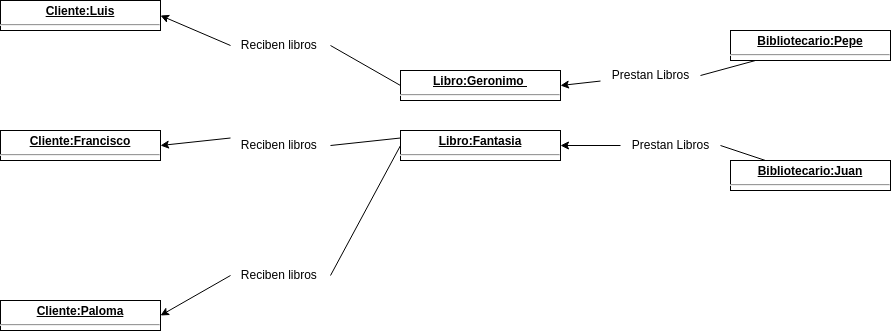

The diagram above was exported from draw.io. Its source (the exported page's mxGraphModel, read from the mxfile embedded in the PNG):
<mxGraphModel dx="1964" dy="762" grid="1" gridSize="10" guides="1" tooltips="1" connect="1" arrows="1" fold="1" page="1" pageScale="1" pageWidth="850" pageHeight="1100" background="#FFFFFF" math="0" shadow="0">
  <root>
    <mxCell id="0" />
    <mxCell id="1" parent="0" />
    <mxCell id="42" style="edgeStyle=none;html=1;entryX=0;entryY=0.5;entryDx=0;entryDy=0;exitX=1;exitY=0.5;exitDx=0;exitDy=0;startArrow=none;startFill=1;endArrow=none;endFill=0;" parent="1" source="50" target="28" edge="1">
      <mxGeometry relative="1" as="geometry" />
    </mxCell>
    <mxCell id="22" value="&lt;p style=&quot;margin:0px;margin-top:4px;text-align:center;text-decoration:underline;&quot;&gt;&lt;b&gt;Cliente:Luis&lt;/b&gt;&lt;/p&gt;&lt;hr&gt;&lt;p style=&quot;margin:0px;margin-left:8px;&quot;&gt;&lt;br&gt;&lt;/p&gt;" style="verticalAlign=top;align=left;overflow=fill;fontSize=12;fontFamily=Helvetica;html=1;" parent="1" vertex="1">
      <mxGeometry x="-80" y="310" width="160" height="30" as="geometry" />
    </mxCell>
    <mxCell id="27" value="&lt;p style=&quot;margin:0px;margin-top:4px;text-align:center;text-decoration:underline;&quot;&gt;&lt;b&gt;Cliente:Francisco&lt;/b&gt;&lt;/p&gt;&lt;hr&gt;&lt;p style=&quot;margin:0px;margin-left:8px;&quot;&gt;&lt;br&gt;&lt;/p&gt;" style="verticalAlign=top;align=left;overflow=fill;fontSize=12;fontFamily=Helvetica;html=1;" parent="1" vertex="1">
      <mxGeometry x="-80" y="440" width="160" height="30" as="geometry" />
    </mxCell>
    <mxCell id="28" value="&lt;p style=&quot;margin:0px;margin-top:4px;text-align:center;text-decoration:underline;&quot;&gt;&lt;b&gt;Libro:Geronimo&amp;nbsp;&lt;/b&gt;&lt;/p&gt;&lt;hr&gt;&lt;p style=&quot;margin:0px;margin-left:8px;&quot;&gt;&lt;br&gt;&lt;/p&gt;" style="verticalAlign=top;align=left;overflow=fill;fontSize=12;fontFamily=Helvetica;html=1;" parent="1" vertex="1">
      <mxGeometry x="320" y="380" width="160" height="30" as="geometry" />
    </mxCell>
    <mxCell id="38" style="edgeStyle=none;html=1;entryX=1;entryY=0.5;entryDx=0;entryDy=0;startArrow=none;" parent="1" source="46" target="28" edge="1">
      <mxGeometry relative="1" as="geometry" />
    </mxCell>
    <mxCell id="29" value="&lt;p style=&quot;margin:0px;margin-top:4px;text-align:center;text-decoration:underline;&quot;&gt;&lt;b&gt;Bibliotecario:Pepe&lt;/b&gt;&lt;/p&gt;&lt;hr&gt;&lt;p style=&quot;margin:0px;margin-left:8px;&quot;&gt;&lt;br&gt;&lt;/p&gt;" style="verticalAlign=top;align=left;overflow=fill;fontSize=12;fontFamily=Helvetica;html=1;" parent="1" vertex="1">
      <mxGeometry x="650" y="340" width="160" height="30" as="geometry" />
    </mxCell>
    <mxCell id="30" value="&lt;p style=&quot;margin:0px;margin-top:4px;text-align:center;text-decoration:underline;&quot;&gt;&lt;b&gt;Libro:Fantasia&lt;/b&gt;&lt;/p&gt;&lt;hr&gt;&lt;p style=&quot;margin:0px;margin-left:8px;&quot;&gt;&lt;br&gt;&lt;/p&gt;" style="verticalAlign=top;align=left;overflow=fill;fontSize=12;fontFamily=Helvetica;html=1;" parent="1" vertex="1">
      <mxGeometry x="320" y="440" width="160" height="30" as="geometry" />
    </mxCell>
    <mxCell id="40" style="edgeStyle=none;html=1;entryX=0;entryY=0.5;entryDx=0;entryDy=0;exitX=1;exitY=0.5;exitDx=0;exitDy=0;startArrow=none;startFill=1;endArrow=none;endFill=0;" parent="1" source="51" target="30" edge="1">
      <mxGeometry relative="1" as="geometry" />
    </mxCell>
    <mxCell id="34" value="&lt;p style=&quot;margin:0px;margin-top:4px;text-align:center;text-decoration:underline;&quot;&gt;&lt;b&gt;Cliente:Paloma&lt;/b&gt;&lt;/p&gt;&lt;hr&gt;&lt;p style=&quot;margin:0px;margin-left:8px;&quot;&gt;&lt;br&gt;&lt;/p&gt;" style="verticalAlign=top;align=left;overflow=fill;fontSize=12;fontFamily=Helvetica;html=1;" parent="1" vertex="1">
      <mxGeometry x="-80" y="610" width="160" height="30" as="geometry" />
    </mxCell>
    <mxCell id="37" style="edgeStyle=none;html=1;entryX=1;entryY=0.5;entryDx=0;entryDy=0;startArrow=none;" parent="1" source="45" target="30" edge="1">
      <mxGeometry relative="1" as="geometry" />
    </mxCell>
    <mxCell id="35" value="&lt;p style=&quot;margin:0px;margin-top:4px;text-align:center;text-decoration:underline;&quot;&gt;&lt;b&gt;Bibliotecario:Juan&lt;/b&gt;&lt;/p&gt;&lt;hr&gt;&lt;p style=&quot;margin:0px;margin-left:8px;&quot;&gt;&lt;br&gt;&lt;/p&gt;" style="verticalAlign=top;align=left;overflow=fill;fontSize=12;fontFamily=Helvetica;html=1;" parent="1" vertex="1">
      <mxGeometry x="650" y="470" width="160" height="30" as="geometry" />
    </mxCell>
    <mxCell id="41" value="" style="endArrow=none;html=1;exitX=1;exitY=0.5;exitDx=0;exitDy=0;entryX=0;entryY=0.25;entryDx=0;entryDy=0;startArrow=none;startFill=1;endFill=0;" parent="1" source="49" target="30" edge="1">
      <mxGeometry width="50" height="50" relative="1" as="geometry">
        <mxPoint x="340" y="560" as="sourcePoint" />
        <mxPoint x="390" y="510" as="targetPoint" />
      </mxGeometry>
    </mxCell>
    <mxCell id="47" value="" style="edgeStyle=none;html=1;entryX=1;entryY=0.5;entryDx=0;entryDy=0;endArrow=none;" parent="1" source="29" target="46" edge="1">
      <mxGeometry relative="1" as="geometry">
        <mxPoint x="650" y="367.79999999999995" as="sourcePoint" />
        <mxPoint x="480" y="395" as="targetPoint" />
      </mxGeometry>
    </mxCell>
    <mxCell id="46" value="Prestan Libros&lt;br&gt;" style="text;html=1;align=center;verticalAlign=middle;resizable=0;points=[];autosize=1;strokeColor=none;fillColor=none;" parent="1" vertex="1">
      <mxGeometry x="520" y="370" width="100" height="30" as="geometry" />
    </mxCell>
    <mxCell id="48" value="" style="edgeStyle=none;html=1;entryX=1;entryY=0.5;entryDx=0;entryDy=0;endArrow=none;" parent="1" source="35" target="45" edge="1">
      <mxGeometry relative="1" as="geometry">
        <mxPoint x="650" y="475.4000000000001" as="sourcePoint" />
        <mxPoint x="480" y="455" as="targetPoint" />
      </mxGeometry>
    </mxCell>
    <mxCell id="45" value="Prestan Libros&lt;br&gt;" style="text;html=1;align=center;verticalAlign=middle;resizable=0;points=[];autosize=1;strokeColor=none;fillColor=none;" parent="1" vertex="1">
      <mxGeometry x="540" y="440" width="100" height="30" as="geometry" />
    </mxCell>
    <mxCell id="52" value="" style="edgeStyle=none;html=1;entryX=0;entryY=0.5;entryDx=0;entryDy=0;exitX=1;exitY=0.5;exitDx=0;exitDy=0;startArrow=classic;startFill=1;endArrow=none;endFill=0;" edge="1" parent="1" source="34" target="51">
      <mxGeometry relative="1" as="geometry">
        <mxPoint x="190" y="550" as="sourcePoint" />
        <mxPoint x="320" y="455" as="targetPoint" />
      </mxGeometry>
    </mxCell>
    <mxCell id="51" value="Reciben libros&amp;nbsp;" style="text;html=1;align=center;verticalAlign=middle;resizable=0;points=[];autosize=1;strokeColor=none;fillColor=none;" vertex="1" parent="1">
      <mxGeometry x="150" y="570" width="100" height="30" as="geometry" />
    </mxCell>
    <mxCell id="53" value="" style="endArrow=none;html=1;exitX=1;exitY=0.5;exitDx=0;exitDy=0;entryX=0;entryY=0.25;entryDx=0;entryDy=0;startArrow=classic;startFill=1;endFill=0;" edge="1" parent="1" source="27" target="49">
      <mxGeometry width="50" height="50" relative="1" as="geometry">
        <mxPoint x="130" y="445" as="sourcePoint" />
        <mxPoint x="320" y="447.5" as="targetPoint" />
      </mxGeometry>
    </mxCell>
    <mxCell id="49" value="Reciben libros&amp;nbsp;" style="text;html=1;align=center;verticalAlign=middle;resizable=0;points=[];autosize=1;strokeColor=none;fillColor=none;" vertex="1" parent="1">
      <mxGeometry x="150" y="440" width="100" height="30" as="geometry" />
    </mxCell>
    <mxCell id="54" value="" style="edgeStyle=none;html=1;entryX=0;entryY=0.5;entryDx=0;entryDy=0;exitX=1;exitY=0.5;exitDx=0;exitDy=0;startArrow=classic;startFill=1;endArrow=none;endFill=0;" edge="1" parent="1" source="22" target="50">
      <mxGeometry relative="1" as="geometry">
        <mxPoint x="190" y="325" as="sourcePoint" />
        <mxPoint x="320" y="395" as="targetPoint" />
      </mxGeometry>
    </mxCell>
    <mxCell id="50" value="Reciben libros&amp;nbsp;" style="text;html=1;align=center;verticalAlign=middle;resizable=0;points=[];autosize=1;strokeColor=none;fillColor=none;" vertex="1" parent="1">
      <mxGeometry x="150" y="340" width="100" height="30" as="geometry" />
    </mxCell>
  </root>
</mxGraphModel>